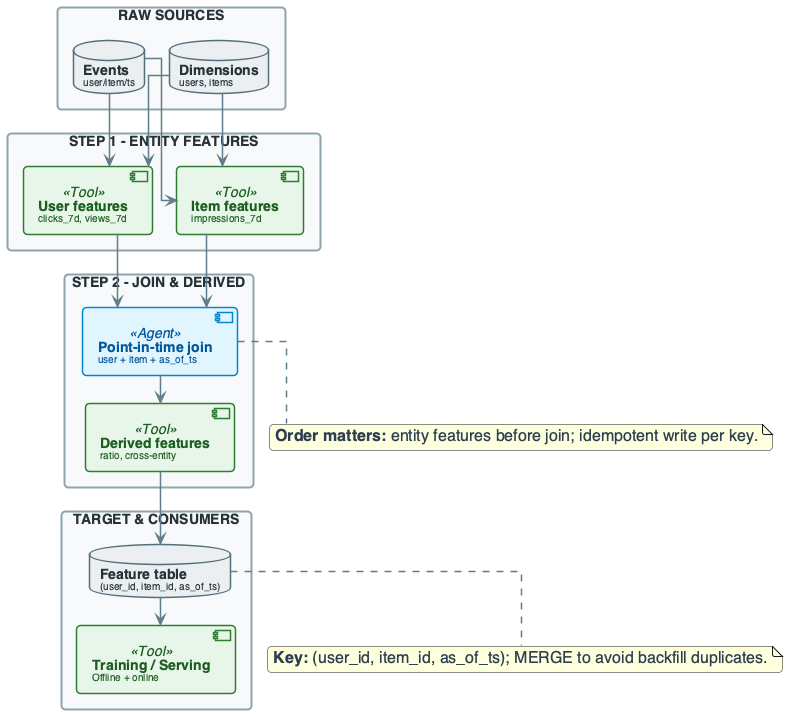

The diagram above was rendered by PlantUML. Its source (embedded in the PNG):
@startuml
'=================================================
' CANONICAL DIAGRAM TEMPLATE - DATA ENGINEERING
'=================================================

top to bottom direction
skinparam linetype ortho
skinparam shadowing false
skinparam roundcorner 8
skinparam handwritten false
skinparam nodesep 24
skinparam ranksep 28

'-------------------------
' FONT & GLOBAL STYLE
'-------------------------
skinparam defaultFontName "Segoe UI, Helvetica, sans-serif"
skinparam defaultFontSize 16
skinparam defaultFontColor #2C3E50

'-------------------------
' GENERIC BOX STYLE
'-------------------------
skinparam rectangle {
    BackgroundColor #F8F9FA
    BorderColor #90A4AE
    BorderThickness 2
    FontColor #263238
    FontSize 14
    FontStyle bold
    Padding 20
}

skinparam component {
    BackgroundColor #FFFFFF
    BorderColor #78909C
    BorderThickness 1.5
    FontSize 14
    Padding 12
}

skinparam database {
    BackgroundColor #ECEFF1
    BorderColor #546E7A
    BorderThickness 1.5
    FontSize 14
    FontColor #263238
}

skinparam arrow {
    Color #607D8B
    Thickness 1.5
    FontSize 11
    FontColor #546E7A
}

'-------------------------
' SEMANTIC STEREOTYPES
'-------------------------
skinparam component<<UI>> {
    BorderColor #8E24AA
    BackgroundColor #F3E5F5
    FontColor #4A148C
}

skinparam component<<Agent>> {
    BorderColor #0288D1
    BackgroundColor #E1F5FE
    FontColor #01579B
}

skinparam component<<Tool>> {
    BorderColor #2E7D32
    BackgroundColor #E8F5E9
    FontColor #1B5E20
}

skinparam component<<Config>> {
    BorderColor #F57C00
    BackgroundColor #FFF3E0
    FontColor #E65100
}

skinparam component<<Bad>> {
    BorderColor #C62828
    BackgroundColor #FFEBEE
    FontColor #B71C1C
}

skinparam component<<V1>> {
    BorderColor #F57C00
    BackgroundColor #FFF3E0
    FontColor #E65100
}

skinparam component<<V2>> {
    BorderColor #2E7D32
    BackgroundColor #E8F5E9
    FontColor #1B5E20
}

skinparam component<<up>> {
    BackgroundColor #E8F5E9
    BorderColor #2E7D32
}

skinparam component<<down>> {
    BackgroundColor #FFEBEE
    BorderColor #C62828
}

skinparam database<<up>> {
    BackgroundColor #E8F5E9
    BorderColor #2E7D32
}

skinparam database<<down>> {
    BackgroundColor #FFEBEE
    BorderColor #C62828
}

skinparam component<<success>> {
    BackgroundColor #E8F5E9
    BorderColor #2E7D32
}

skinparam component<<failure>> {
    BackgroundColor #FFEBEE
    BorderColor #C62828
}

'=================================================

' ADVANCED FEATURE PIPELINE (MULTI-STEP DAG)
rectangle "RAW SOURCES" #F8F9FA {
    database "**Events**\n<size:10>user/item/ts</size>" as EVT
    database "**Dimensions**\n<size:10>users, items</size>" as DIM
}

rectangle "STEP 1 - ENTITY FEATURES" #F8F9FA {
    component "**User features**\n<size:10>clicks_7d, views_7d</size>" as UFEAT <<Tool>>
    component "**Item features**\n<size:10>impressions_7d</size>" as IFEAT <<Tool>>
}

rectangle "STEP 2 - JOIN & DERIVED" #F8F9FA {
    component "**Point-in-time join**\n<size:10>user + item + as_of_ts</size>" as JOIN <<Agent>>
    component "**Derived features**\n<size:10>ratio, cross-entity</size>" as DERIVED <<Tool>>
}

rectangle "TARGET & CONSUMERS" #F8F9FA {
    database "**Feature table**\n<size:10>(user_id, item_id, as_of_ts)</size>" as FT
    component "**Training / Serving**\n<size:10>Offline + online</size>" as CONS <<Tool>>
}

EVT --> UFEAT
EVT --> IFEAT
DIM --> UFEAT
DIM --> IFEAT
UFEAT --> JOIN
IFEAT --> JOIN
JOIN --> DERIVED
DERIVED --> FT
FT --> CONS

note bottom of JOIN : **Order matters:** entity features before join; idempotent write per key.
note bottom of FT : **Key:** (user_id, item_id, as_of_ts); MERGE to avoid backfill duplicates.

@enduml